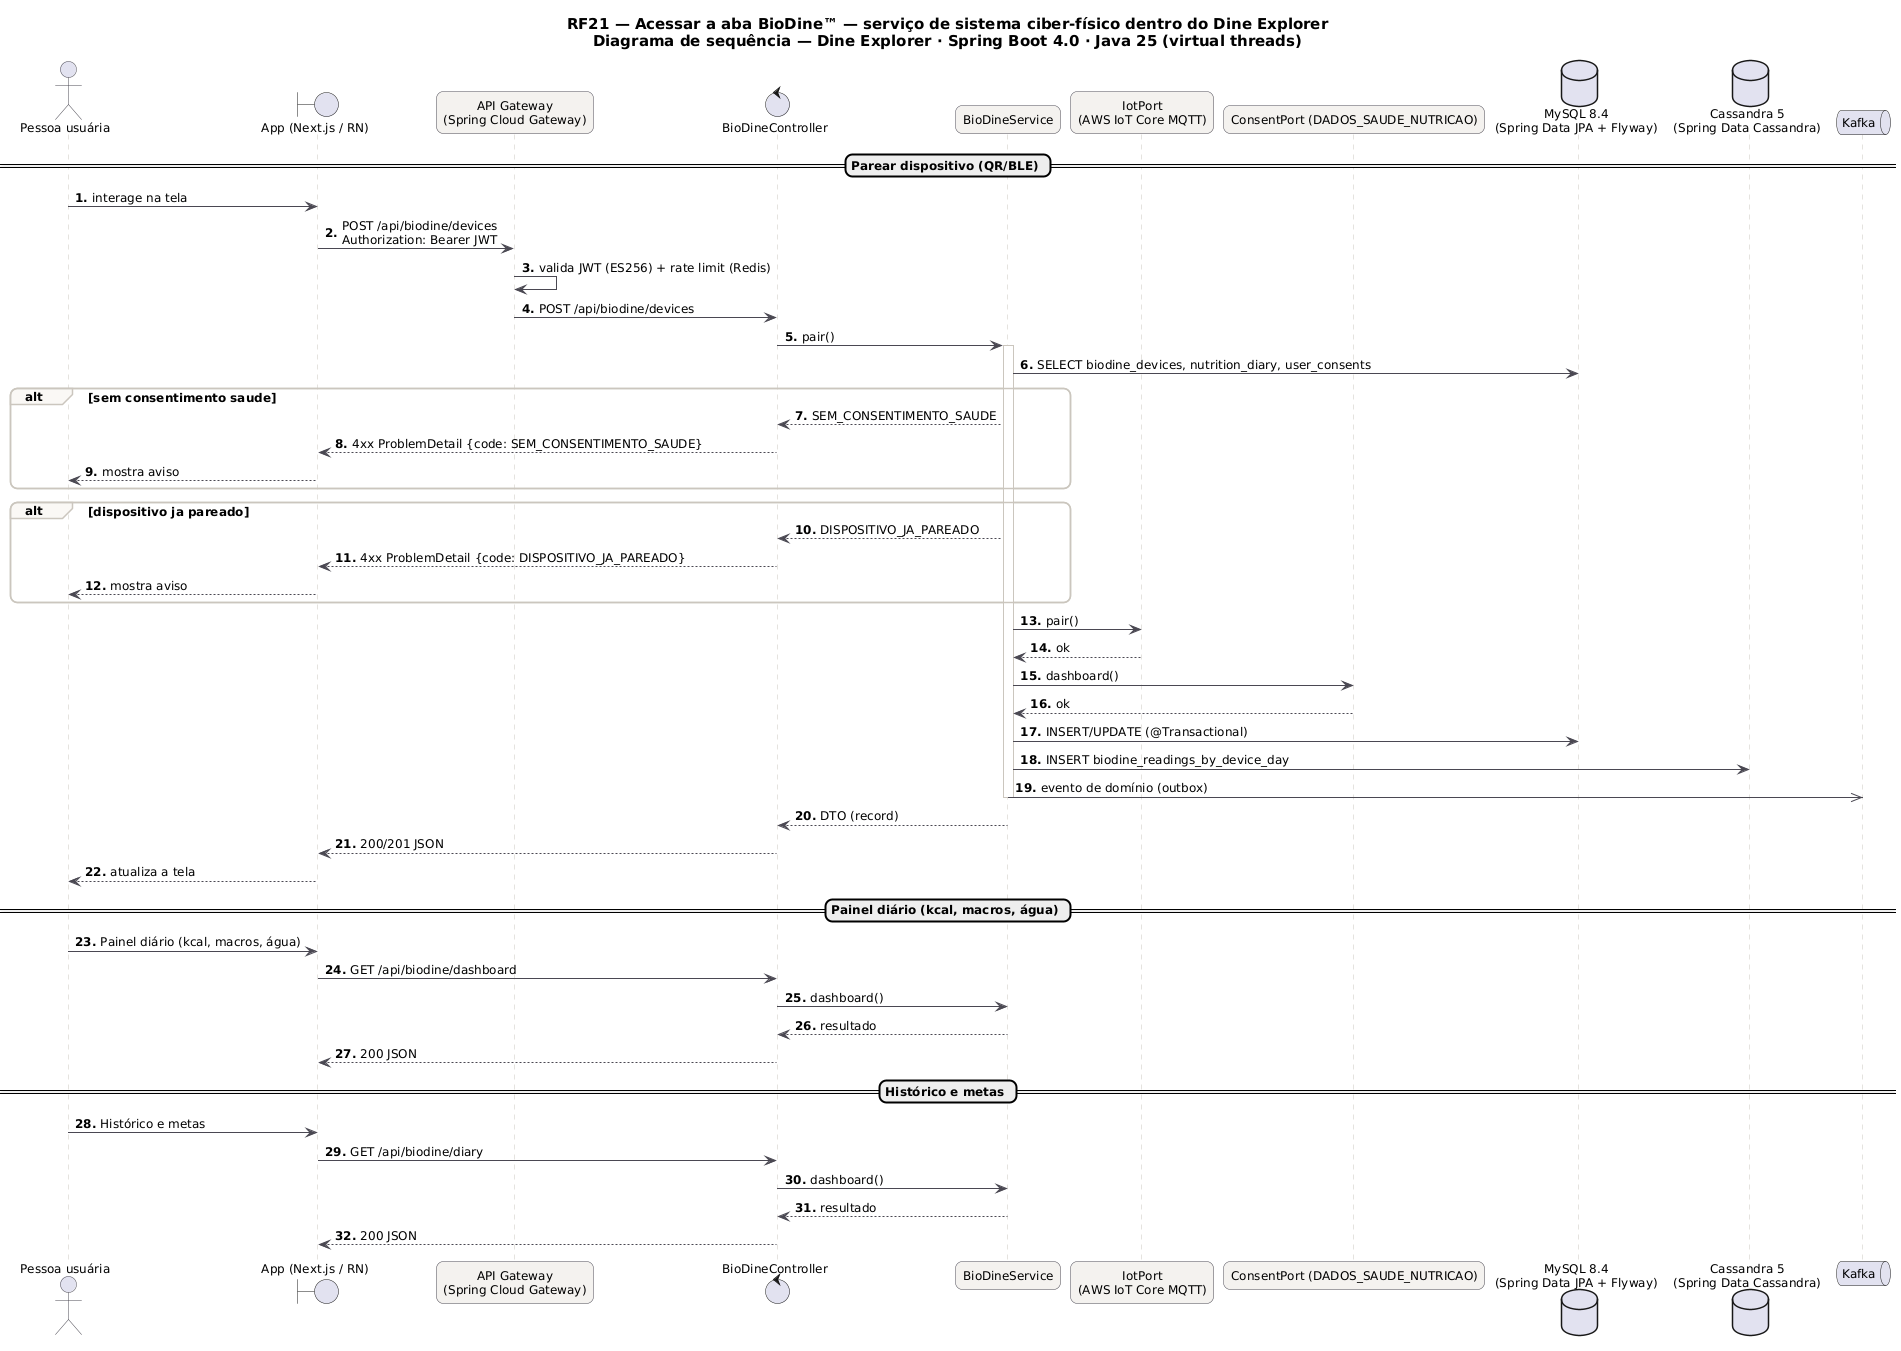

The diagram above was rendered by PlantUML. Its source (embedded in the PNG):
@startuml RF21_Sequencia
skinparam backgroundColor #FFFFFF
skinparam shadowing false
skinparam defaultFontName "DejaVu Sans"
skinparam defaultFontSize 12
skinparam titleFontSize 15
skinparam roundcorner 14
skinparam ArrowColor #52606D
skinparam note {
  BackgroundColor #FFFDEB
  BorderColor #D8CE78
  FontColor #554F24
}
skinparam sequence {
  ArrowColor #4A4852
  LifeLineBorderColor #CBC6BE
  ParticipantBackgroundColor #F4F2EF
  ParticipantBorderColor #4A4852
  ActorBorderColor #4A4852
  GroupBorderColor #CBC6BE
  GroupBackgroundColor #FAF8F5
}
autonumber "<b>0."

title RF21 — Acessar a aba BioDine™ — serviço de sistema ciber-físico dentro do Dine Explorer\nDiagrama de sequência — Dine Explorer · Spring Boot 4.0 · Java 25 (virtual threads)

actor "Pessoa usuária" as U
boundary "App (Next.js / RN)" as P
participant "API Gateway\n(Spring Cloud Gateway)" as GW
control "BioDineController" as C
participant "BioDineService" as S
participant "IotPort\n(AWS IoT Core MQTT)" as P0
participant "ConsentPort (DADOS_SAUDE_NUTRICAO)" as P1
database "MySQL 8.4\n(Spring Data JPA + Flyway)" as DB_MySQL
database "Cassandra 5\n(Spring Data Cassandra)" as DB_Cassandra
queue "Kafka" as K
== Parear dispositivo (QR/BLE) ==
U -> P : interage na tela
P -> GW : POST /api/biodine/devices\nAuthorization: Bearer JWT
GW -> GW : valida JWT (ES256) + rate limit (Redis)
GW -> C : POST /api/biodine/devices
C -> S : pair()
activate S
S -> DB_MySQL : SELECT biodine_devices, nutrition_diary, user_consents
alt sem consentimento saude
S --> C : SEM_CONSENTIMENTO_SAUDE
C --> P : 4xx ProblemDetail {code: SEM_CONSENTIMENTO_SAUDE}
P --> U : mostra aviso
end
alt dispositivo ja pareado
S --> C : DISPOSITIVO_JA_PAREADO
C --> P : 4xx ProblemDetail {code: DISPOSITIVO_JA_PAREADO}
P --> U : mostra aviso
end
S -> P0 : pair()
P0 --> S : ok
S -> P1 : dashboard()
P1 --> S : ok
S -> DB_MySQL : INSERT/UPDATE (@Transactional)
S -> DB_Cassandra : INSERT biodine_readings_by_device_day
S ->> K : evento de domínio (outbox)
deactivate S
S --> C : DTO (record)
C --> P : 200/201 JSON
P --> U : atualiza a tela
== Painel diário (kcal, macros, água) ==
U -> P : Painel diário (kcal, macros, água)
P -> C : GET /api/biodine/dashboard
C -> S : dashboard()
S --> C : resultado
C --> P : 200 JSON
== Histórico e metas ==
U -> P : Histórico e metas
P -> C : GET /api/biodine/diary
C -> S : dashboard()
S --> C : resultado
C --> P : 200 JSON
@enduml